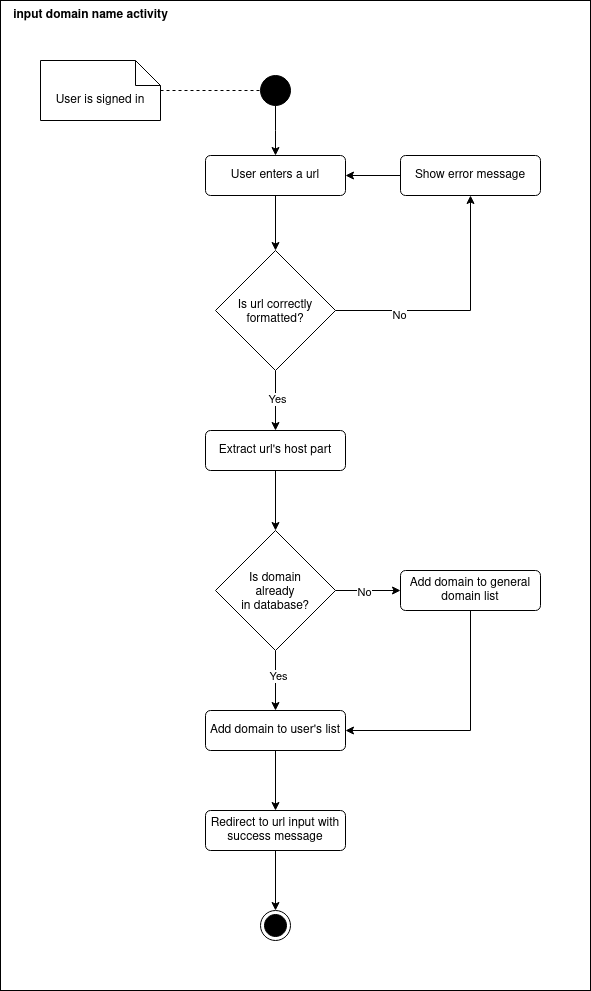

The diagram above was exported from draw.io. Its source (the exported page's mxGraphModel, read from the mxfile embedded in the PNG):
<mxGraphModel dx="2231" dy="1073" grid="1" gridSize="10" guides="1" tooltips="1" connect="1" arrows="1" fold="1" page="1" pageScale="1" pageWidth="1654" pageHeight="1169" math="0" shadow="0">
  <root>
    <mxCell id="0" />
    <mxCell id="1" parent="0" />
    <mxCell id="2GAlwm81WVU0MtuOHU4o-71" value="" style="rounded=0;whiteSpace=wrap;html=1;" vertex="1" parent="1">
      <mxGeometry x="360" width="590" height="990" as="geometry" />
    </mxCell>
    <mxCell id="Nmuuwp9TQP1sTt7Scq2c-4" value="&lt;div&gt;input domain name activity&lt;/div&gt;" style="text;html=1;align=center;verticalAlign=middle;resizable=0;points=[];autosize=1;strokeColor=none;fillColor=none;fontStyle=1" parent="1" vertex="1">
      <mxGeometry x="360" width="180" height="30" as="geometry" />
    </mxCell>
    <mxCell id="Nmuuwp9TQP1sTt7Scq2c-17" style="edgeStyle=orthogonalEdgeStyle;rounded=0;orthogonalLoop=1;jettySize=auto;html=1;" parent="1" source="Nmuuwp9TQP1sTt7Scq2c-13" edge="1">
      <mxGeometry relative="1" as="geometry">
        <mxPoint x="635" y="155" as="targetPoint" />
      </mxGeometry>
    </mxCell>
    <mxCell id="Nmuuwp9TQP1sTt7Scq2c-13" value="" style="ellipse;fillColor=strokeColor;html=1;" parent="1" vertex="1">
      <mxGeometry x="620" y="75" width="30" height="30" as="geometry" />
    </mxCell>
    <mxCell id="2GAlwm81WVU0MtuOHU4o-46" style="edgeStyle=orthogonalEdgeStyle;rounded=0;orthogonalLoop=1;jettySize=auto;html=1;entryX=0.5;entryY=0;entryDx=0;entryDy=0;" edge="1" parent="1" source="Nmuuwp9TQP1sTt7Scq2c-18" target="2GAlwm81WVU0MtuOHU4o-43">
      <mxGeometry relative="1" as="geometry" />
    </mxCell>
    <mxCell id="Nmuuwp9TQP1sTt7Scq2c-18" value="User enters a url" style="html=1;align=center;verticalAlign=middle;rounded=1;absoluteArcSize=1;arcSize=10;dashed=0;whiteSpace=wrap;" parent="1" vertex="1">
      <mxGeometry x="565" y="155" width="140" height="40" as="geometry" />
    </mxCell>
    <mxCell id="2GAlwm81WVU0MtuOHU4o-42" style="edgeStyle=orthogonalEdgeStyle;rounded=0;orthogonalLoop=1;jettySize=auto;html=1;entryX=0;entryY=0.5;entryDx=0;entryDy=0;endArrow=none;endFill=0;dashed=1;" edge="1" parent="1" source="2GAlwm81WVU0MtuOHU4o-41" target="Nmuuwp9TQP1sTt7Scq2c-13">
      <mxGeometry relative="1" as="geometry" />
    </mxCell>
    <mxCell id="2GAlwm81WVU0MtuOHU4o-41" value="User is signed in" style="shape=note2;boundedLbl=1;whiteSpace=wrap;html=1;size=25;verticalAlign=top;align=center;" vertex="1" parent="1">
      <mxGeometry x="400" y="60" width="120" height="60" as="geometry" />
    </mxCell>
    <mxCell id="2GAlwm81WVU0MtuOHU4o-47" style="edgeStyle=orthogonalEdgeStyle;rounded=0;orthogonalLoop=1;jettySize=auto;html=1;entryX=0.5;entryY=1;entryDx=0;entryDy=0;" edge="1" parent="1" source="2GAlwm81WVU0MtuOHU4o-43" target="2GAlwm81WVU0MtuOHU4o-44">
      <mxGeometry relative="1" as="geometry">
        <mxPoint x="830" y="310" as="targetPoint" />
        <Array as="points">
          <mxPoint x="830" y="310" />
        </Array>
      </mxGeometry>
    </mxCell>
    <mxCell id="2GAlwm81WVU0MtuOHU4o-49" value="No" style="edgeLabel;html=1;align=center;verticalAlign=middle;resizable=0;points=[];" vertex="1" connectable="0" parent="2GAlwm81WVU0MtuOHU4o-47">
      <mxGeometry x="-0.4922" y="-4" relative="1" as="geometry">
        <mxPoint as="offset" />
      </mxGeometry>
    </mxCell>
    <mxCell id="2GAlwm81WVU0MtuOHU4o-54" style="edgeStyle=orthogonalEdgeStyle;rounded=0;orthogonalLoop=1;jettySize=auto;html=1;entryX=0.5;entryY=0;entryDx=0;entryDy=0;" edge="1" parent="1" source="2GAlwm81WVU0MtuOHU4o-43" target="2GAlwm81WVU0MtuOHU4o-53">
      <mxGeometry relative="1" as="geometry" />
    </mxCell>
    <mxCell id="2GAlwm81WVU0MtuOHU4o-56" value="Yes" style="edgeLabel;html=1;align=center;verticalAlign=middle;resizable=0;points=[];" vertex="1" connectable="0" parent="2GAlwm81WVU0MtuOHU4o-54">
      <mxGeometry x="-0.0549" y="1" relative="1" as="geometry">
        <mxPoint as="offset" />
      </mxGeometry>
    </mxCell>
    <mxCell id="2GAlwm81WVU0MtuOHU4o-43" value="Is url correctly&#10;formatted?" style="rhombus;" vertex="1" parent="1">
      <mxGeometry x="575" y="250" width="120" height="120" as="geometry" />
    </mxCell>
    <mxCell id="2GAlwm81WVU0MtuOHU4o-45" style="edgeStyle=orthogonalEdgeStyle;rounded=0;orthogonalLoop=1;jettySize=auto;html=1;entryX=1;entryY=0.5;entryDx=0;entryDy=0;" edge="1" parent="1" source="2GAlwm81WVU0MtuOHU4o-44" target="Nmuuwp9TQP1sTt7Scq2c-18">
      <mxGeometry relative="1" as="geometry" />
    </mxCell>
    <mxCell id="2GAlwm81WVU0MtuOHU4o-44" value="Show error message" style="html=1;align=center;verticalAlign=middle;rounded=1;absoluteArcSize=1;arcSize=10;dashed=0;whiteSpace=wrap;" vertex="1" parent="1">
      <mxGeometry x="760" y="155" width="140" height="40" as="geometry" />
    </mxCell>
    <mxCell id="2GAlwm81WVU0MtuOHU4o-57" style="edgeStyle=orthogonalEdgeStyle;rounded=0;orthogonalLoop=1;jettySize=auto;html=1;entryX=0.5;entryY=0;entryDx=0;entryDy=0;" edge="1" parent="1" source="2GAlwm81WVU0MtuOHU4o-53" target="2GAlwm81WVU0MtuOHU4o-55">
      <mxGeometry relative="1" as="geometry" />
    </mxCell>
    <mxCell id="2GAlwm81WVU0MtuOHU4o-53" value="Extract url's host part" style="html=1;align=center;verticalAlign=middle;rounded=1;absoluteArcSize=1;arcSize=10;dashed=0;whiteSpace=wrap;" vertex="1" parent="1">
      <mxGeometry x="565" y="430" width="140" height="40" as="geometry" />
    </mxCell>
    <mxCell id="2GAlwm81WVU0MtuOHU4o-60" style="edgeStyle=orthogonalEdgeStyle;rounded=0;orthogonalLoop=1;jettySize=auto;html=1;entryX=0.5;entryY=0;entryDx=0;entryDy=0;" edge="1" parent="1" source="2GAlwm81WVU0MtuOHU4o-55" target="2GAlwm81WVU0MtuOHU4o-58">
      <mxGeometry relative="1" as="geometry" />
    </mxCell>
    <mxCell id="2GAlwm81WVU0MtuOHU4o-61" value="Yes" style="edgeLabel;html=1;align=center;verticalAlign=middle;resizable=0;points=[];" vertex="1" connectable="0" parent="2GAlwm81WVU0MtuOHU4o-60">
      <mxGeometry x="-0.1333" y="2" relative="1" as="geometry">
        <mxPoint as="offset" />
      </mxGeometry>
    </mxCell>
    <mxCell id="2GAlwm81WVU0MtuOHU4o-66" style="edgeStyle=orthogonalEdgeStyle;rounded=0;orthogonalLoop=1;jettySize=auto;html=1;entryX=0;entryY=0.5;entryDx=0;entryDy=0;" edge="1" parent="1" source="2GAlwm81WVU0MtuOHU4o-55" target="2GAlwm81WVU0MtuOHU4o-65">
      <mxGeometry relative="1" as="geometry" />
    </mxCell>
    <mxCell id="2GAlwm81WVU0MtuOHU4o-70" value="No" style="edgeLabel;html=1;align=center;verticalAlign=middle;resizable=0;points=[];" vertex="1" connectable="0" parent="2GAlwm81WVU0MtuOHU4o-66">
      <mxGeometry x="-0.133" y="-1" relative="1" as="geometry">
        <mxPoint as="offset" />
      </mxGeometry>
    </mxCell>
    <mxCell id="2GAlwm81WVU0MtuOHU4o-55" value="Is domain&#10;already&#10;in database?" style="rhombus;" vertex="1" parent="1">
      <mxGeometry x="575" y="530" width="120" height="120" as="geometry" />
    </mxCell>
    <mxCell id="2GAlwm81WVU0MtuOHU4o-62" style="edgeStyle=orthogonalEdgeStyle;rounded=0;orthogonalLoop=1;jettySize=auto;html=1;entryX=0.5;entryY=0;entryDx=0;entryDy=0;" edge="1" parent="1" source="2GAlwm81WVU0MtuOHU4o-58" target="2GAlwm81WVU0MtuOHU4o-59">
      <mxGeometry relative="1" as="geometry" />
    </mxCell>
    <mxCell id="2GAlwm81WVU0MtuOHU4o-58" value="Add domain to user's list" style="html=1;align=center;verticalAlign=middle;rounded=1;absoluteArcSize=1;arcSize=10;dashed=0;whiteSpace=wrap;" vertex="1" parent="1">
      <mxGeometry x="565" y="710" width="140" height="40" as="geometry" />
    </mxCell>
    <mxCell id="2GAlwm81WVU0MtuOHU4o-64" style="edgeStyle=orthogonalEdgeStyle;rounded=0;orthogonalLoop=1;jettySize=auto;html=1;entryX=0.5;entryY=0;entryDx=0;entryDy=0;" edge="1" parent="1" source="2GAlwm81WVU0MtuOHU4o-59" target="2GAlwm81WVU0MtuOHU4o-63">
      <mxGeometry relative="1" as="geometry" />
    </mxCell>
    <mxCell id="2GAlwm81WVU0MtuOHU4o-59" value="Redirect to url input with success message" style="html=1;align=center;verticalAlign=middle;rounded=1;absoluteArcSize=1;arcSize=10;dashed=0;whiteSpace=wrap;" vertex="1" parent="1">
      <mxGeometry x="565" y="810" width="140" height="40" as="geometry" />
    </mxCell>
    <mxCell id="2GAlwm81WVU0MtuOHU4o-63" value="" style="ellipse;html=1;shape=endState;fillColor=strokeColor;" vertex="1" parent="1">
      <mxGeometry x="620" y="910" width="30" height="30" as="geometry" />
    </mxCell>
    <mxCell id="2GAlwm81WVU0MtuOHU4o-69" style="edgeStyle=orthogonalEdgeStyle;rounded=0;orthogonalLoop=1;jettySize=auto;html=1;entryX=1;entryY=0.5;entryDx=0;entryDy=0;" edge="1" parent="1" source="2GAlwm81WVU0MtuOHU4o-65" target="2GAlwm81WVU0MtuOHU4o-58">
      <mxGeometry relative="1" as="geometry">
        <mxPoint x="829.9999999999995" y="729.9999999999998" as="targetPoint" />
        <Array as="points">
          <mxPoint x="830" y="730" />
        </Array>
      </mxGeometry>
    </mxCell>
    <mxCell id="2GAlwm81WVU0MtuOHU4o-65" value="Add domain to general domain list" style="html=1;align=center;verticalAlign=middle;rounded=1;absoluteArcSize=1;arcSize=10;dashed=0;whiteSpace=wrap;" vertex="1" parent="1">
      <mxGeometry x="760" y="570" width="140" height="40" as="geometry" />
    </mxCell>
  </root>
</mxGraphModel>